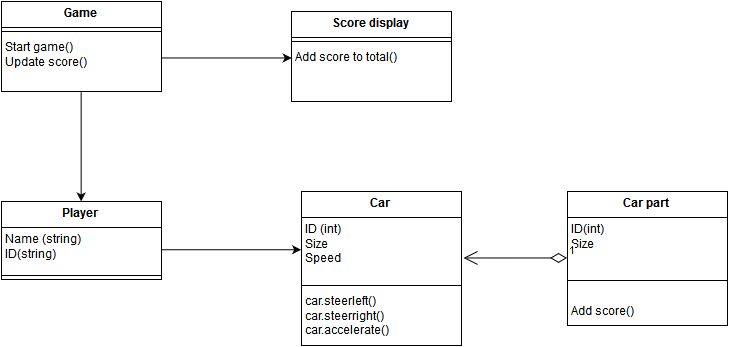

The diagram above was exported from draw.io. Its source (the exported page's mxGraphModel, read from the mxfile embedded in the PNG):
<mxGraphModel dx="838" dy="914" grid="1" gridSize="10" guides="1" tooltips="1" connect="1" arrows="1" fold="1" page="1" pageScale="1" pageWidth="826" pageHeight="1169" background="#ffffff" math="0">
  <root>
    <mxCell id="0" />
    <mxCell id="1" parent="0" />
    <mxCell id="2" value="Player&lt;br&gt;" style="swimlane;html=1;fontStyle=1;align=center;verticalAlign=top;childLayout=stackLayout;horizontal=1;startSize=26;horizontalStack=0;resizeParent=1;resizeLast=0;collapsible=1;marginBottom=0;swimlaneFillColor=#ffffff;" vertex="1" parent="1">
      <mxGeometry x="100" y="226" width="160" height="78" as="geometry" />
    </mxCell>
    <mxCell id="3" value="Name (string)&lt;br&gt;ID(string)&lt;br&gt;&lt;br&gt;" style="text;html=1;strokeColor=none;fillColor=none;align=left;verticalAlign=top;spacingLeft=4;spacingRight=4;whiteSpace=wrap;overflow=hidden;rotatable=0;points=[[0,0.5],[1,0.5]];portConstraint=eastwest;" vertex="1" parent="2">
      <mxGeometry y="26" width="160" height="44" as="geometry" />
    </mxCell>
    <mxCell id="4" value="" style="line;html=1;strokeWidth=1;fillColor=none;align=left;verticalAlign=middle;spacingTop=-1;spacingLeft=3;spacingRight=3;rotatable=0;labelPosition=right;points=[];portConstraint=eastwest;" vertex="1" parent="2">
      <mxGeometry y="70" width="160" height="8" as="geometry" />
    </mxCell>
    <mxCell id="6" value="Car" style="swimlane;html=1;fontStyle=1;align=center;verticalAlign=top;childLayout=stackLayout;horizontal=1;startSize=26;horizontalStack=0;resizeParent=1;resizeLast=0;collapsible=1;marginBottom=0;swimlaneFillColor=#ffffff;" vertex="1" parent="1">
      <mxGeometry x="400" y="216" width="160" height="154" as="geometry" />
    </mxCell>
    <mxCell id="7" value="ID (int)&lt;br&gt;Size &lt;br&gt;Speed &lt;br&gt;&amp;nbsp;&lt;br&gt;" style="text;html=1;strokeColor=none;fillColor=none;align=left;verticalAlign=top;spacingLeft=4;spacingRight=4;whiteSpace=wrap;overflow=hidden;rotatable=0;points=[[0,0.5],[1,0.5]];portConstraint=eastwest;" vertex="1" parent="6">
      <mxGeometry y="26" width="160" height="64" as="geometry" />
    </mxCell>
    <mxCell id="8" value="" style="line;html=1;strokeWidth=1;fillColor=none;align=left;verticalAlign=middle;spacingTop=-1;spacingLeft=3;spacingRight=3;rotatable=0;labelPosition=right;points=[];portConstraint=eastwest;" vertex="1" parent="6">
      <mxGeometry y="90" width="160" height="8" as="geometry" />
    </mxCell>
    <mxCell id="9" value="car.steerleft()&lt;br&gt;car.steerright()&lt;br&gt;car.accelerate()&lt;br&gt;" style="text;html=1;strokeColor=none;fillColor=none;align=left;verticalAlign=top;spacingLeft=4;spacingRight=4;whiteSpace=wrap;overflow=hidden;rotatable=0;points=[[0,0.5],[1,0.5]];portConstraint=eastwest;" vertex="1" parent="6">
      <mxGeometry y="98" width="160" height="52" as="geometry" />
    </mxCell>
    <mxCell id="14" value="Game &lt;br&gt;" style="swimlane;html=1;fontStyle=1;align=center;verticalAlign=top;childLayout=stackLayout;horizontal=1;startSize=26;horizontalStack=0;resizeParent=1;resizeLast=0;collapsible=1;marginBottom=0;swimlaneFillColor=#ffffff;" vertex="1" parent="1">
      <mxGeometry x="100" y="26" width="160" height="90" as="geometry" />
    </mxCell>
    <mxCell id="16" value="" style="line;html=1;strokeWidth=1;fillColor=none;align=left;verticalAlign=middle;spacingTop=-1;spacingLeft=3;spacingRight=3;rotatable=0;labelPosition=right;points=[];portConstraint=eastwest;" vertex="1" parent="14">
      <mxGeometry y="26" width="160" height="8" as="geometry" />
    </mxCell>
    <mxCell id="17" value="Start game() &lt;br&gt;Update score()&lt;br&gt;" style="text;html=1;strokeColor=none;fillColor=none;align=left;verticalAlign=top;spacingLeft=4;spacingRight=4;whiteSpace=wrap;overflow=hidden;rotatable=0;points=[[0,0.5],[1,0.5]];portConstraint=eastwest;" vertex="1" parent="14">
      <mxGeometry y="34" width="160" height="46" as="geometry" />
    </mxCell>
    <mxCell id="18" value="Car part &lt;br&gt;" style="swimlane;html=1;fontStyle=1;align=center;verticalAlign=top;childLayout=stackLayout;horizontal=1;startSize=26;horizontalStack=0;resizeParent=1;resizeLast=0;collapsible=1;marginBottom=0;swimlaneFillColor=#ffffff;" vertex="1" parent="1">
      <mxGeometry x="666" y="216" width="160" height="134" as="geometry" />
    </mxCell>
    <mxCell id="19" value="ID(int)&lt;br&gt;Size&lt;br&gt;" style="text;html=1;strokeColor=none;fillColor=none;align=left;verticalAlign=top;spacingLeft=4;spacingRight=4;whiteSpace=wrap;overflow=hidden;rotatable=0;points=[[0,0.5],[1,0.5]];portConstraint=eastwest;" vertex="1" parent="18">
      <mxGeometry y="26" width="160" height="44" as="geometry" />
    </mxCell>
    <mxCell id="20" value="" style="line;html=1;strokeWidth=1;fillColor=none;align=left;verticalAlign=middle;spacingTop=-1;spacingLeft=3;spacingRight=3;rotatable=0;labelPosition=right;points=[];portConstraint=eastwest;" vertex="1" parent="18">
      <mxGeometry y="70" width="160" height="38" as="geometry" />
    </mxCell>
    <mxCell id="21" value="Add score() &lt;br&gt;" style="text;html=1;strokeColor=none;fillColor=none;align=left;verticalAlign=top;spacingLeft=4;spacingRight=4;whiteSpace=wrap;overflow=hidden;rotatable=0;points=[[0,0.5],[1,0.5]];portConstraint=eastwest;" vertex="1" parent="18">
      <mxGeometry y="108" width="160" height="26" as="geometry" />
    </mxCell>
    <mxCell id="22" value="Score display &lt;br&gt;" style="swimlane;html=1;fontStyle=1;align=center;verticalAlign=top;childLayout=stackLayout;horizontal=1;startSize=26;horizontalStack=0;resizeParent=1;resizeLast=0;collapsible=1;marginBottom=0;swimlaneFillColor=#ffffff;" vertex="1" parent="1">
      <mxGeometry x="390" y="36" width="160" height="90" as="geometry" />
    </mxCell>
    <mxCell id="24" value="" style="line;html=1;strokeWidth=1;fillColor=none;align=left;verticalAlign=middle;spacingTop=-1;spacingLeft=3;spacingRight=3;rotatable=0;labelPosition=right;points=[];portConstraint=eastwest;" vertex="1" parent="22">
      <mxGeometry y="26" width="160" height="8" as="geometry" />
    </mxCell>
    <mxCell id="25" value="Add score to total()&lt;br&gt;" style="text;html=1;strokeColor=none;fillColor=none;align=left;verticalAlign=top;spacingLeft=4;spacingRight=4;whiteSpace=wrap;overflow=hidden;rotatable=0;points=[[0,0.5],[1,0.5]];portConstraint=eastwest;" vertex="1" parent="22">
      <mxGeometry y="34" width="160" height="26" as="geometry" />
    </mxCell>
    <mxCell id="26" value="" style="endArrow=classic;html=1;entryX=0.5;entryY=0;exitX=0.5;exitY=1;" edge="1" parent="1" source="14" target="2">
      <mxGeometry width="50" height="50" relative="1" as="geometry">
        <mxPoint x="110" y="60" as="sourcePoint" />
        <mxPoint x="160" y="10" as="targetPoint" />
      </mxGeometry>
    </mxCell>
    <mxCell id="28" style="edgeStyle=orthogonalEdgeStyle;rounded=0;html=1;exitX=1;exitY=0.5;entryX=0;entryY=0.5;jettySize=auto;orthogonalLoop=1;" edge="1" parent="1" source="3" target="7">
      <mxGeometry relative="1" as="geometry" />
    </mxCell>
    <mxCell id="33" value="1" style="endArrow=open;html=1;endSize=12;startArrow=diamondThin;startSize=14;startFill=0;edgeStyle=orthogonalEdgeStyle;align=left;verticalAlign=bottom;exitX=0;exitY=0.5;entryX=1.013;entryY=0.632;entryPerimeter=0;" edge="1" parent="1" source="18" target="7">
      <mxGeometry x="-1" y="3" relative="1" as="geometry">
        <mxPoint x="586" y="390" as="sourcePoint" />
        <mxPoint x="746" y="390" as="targetPoint" />
        <Array as="points">
          <mxPoint x="600" y="282" />
          <mxPoint x="600" y="282" />
        </Array>
      </mxGeometry>
    </mxCell>
    <mxCell id="36" style="edgeStyle=orthogonalEdgeStyle;rounded=0;html=1;exitX=1;exitY=0.5;entryX=0;entryY=0.5;jettySize=auto;orthogonalLoop=1;" edge="1" parent="1" source="17" target="25">
      <mxGeometry relative="1" as="geometry" />
    </mxCell>
  </root>
</mxGraphModel>